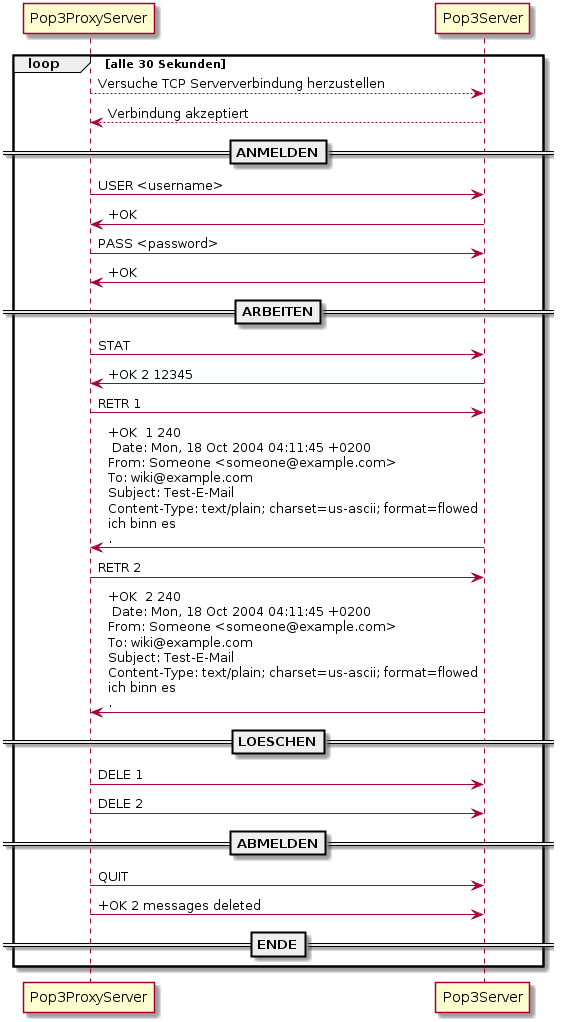

The diagram above was rendered by PlantUML. Its source (embedded in the PNG):
@startuml
loop alle 30 Sekunden
    Pop3ProxyServer-->Pop3Server:Versuche TCP Serververbindung herzustellen
    Pop3Server-->Pop3ProxyServer:Verbindung akzeptiert
    ==ANMELDEN==
    Pop3ProxyServer->Pop3Server:USER <username>
    Pop3Server->Pop3ProxyServer:+OK
    Pop3ProxyServer->Pop3Server:PASS <password>
    Pop3Server->Pop3ProxyServer:+OK
    ==ARBEITEN==
    Pop3ProxyServer->Pop3Server:STAT
    Pop3Server->Pop3ProxyServer:+OK 2 12345
    Pop3ProxyServer->Pop3Server:RETR 1
    Pop3Server->Pop3ProxyServer:+OK  1 240\n Date: Mon, 18 Oct 2004 04:11:45 +0200\nFrom: Someone <someone@example.com>\nTo: wiki@example.com\nSubject: Test-E-Mail\nContent-Type: text/plain; charset=us-ascii; format=flowed\nich binn es\n.
    Pop3ProxyServer->Pop3Server:RETR 2
    Pop3Server->Pop3ProxyServer:+OK  2 240\n Date: Mon, 18 Oct 2004 04:11:45 +0200\nFrom: Someone <someone@example.com>\nTo: wiki@example.com\nSubject: Test-E-Mail\nContent-Type: text/plain; charset=us-ascii; format=flowed\nich binn es\n.
    ==LOESCHEN==
    Pop3ProxyServer->Pop3Server:DELE 1
    Pop3ProxyServer->Pop3Server:DELE 2
    ==ABMELDEN==
    Pop3ProxyServer->Pop3Server: QUIT
    Pop3ProxyServer->Pop3Server: +OK 2 messages deleted
    ==ENDE==
end
@enduml